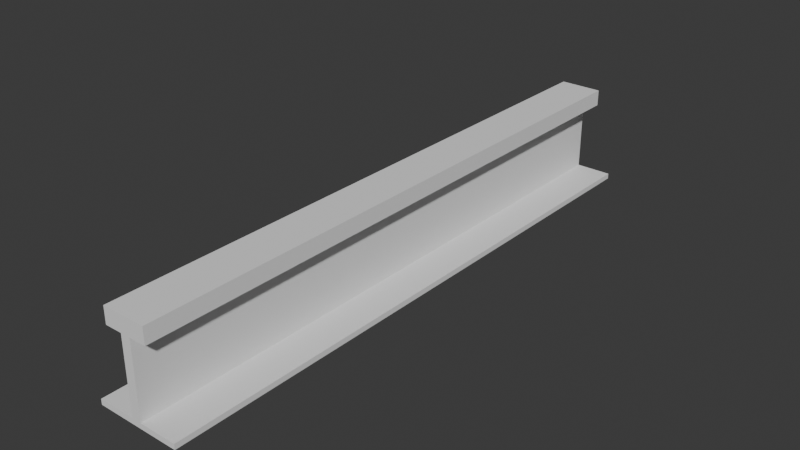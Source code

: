 # Source: Rail_Profile.blend  (saved by Blender 5.1.30; exported with 4.5.12 LTS)
import bpy
from mathutils import Matrix  # noqa: F401  (used for matrix-valued properties, if any)

bpy.ops.wm.read_factory_settings(use_empty=True)
scene = bpy.context.scene
scene.name = 'Scene'

# ---- collections
col_collection = bpy.data.collections.new('Collection'); scene.collection.children.link(col_collection)

# ---- world
world_world = bpy.data.worlds.new('World'); scene.world = world_world
world_world.use_nodes = True; world_world.node_tree.nodes.clear()
_N = world_world.node_tree.nodes; _L = world_world.node_tree.links
n0 = _N.new('ShaderNodeOutputWorld'); n0.name = 'World Output'; n0.location = (200, 100)
n1 = _N.new('ShaderNodeBackground'); n1.name = 'Background'; n1.location = (-200, 100)
n1.inputs[0].default_value = (0.05088, 0.05088, 0.05088, 1.0)
_L.new(n1.outputs[0], n0.inputs[0])
n0.is_active_output = True
world_world.color = (0.05088, 0.05088, 0.05088)
world_world.sun_shadow_jitter_overblur = 0.0

# ---- meshes
me_cube = bpy.data.meshes.new('Cube')
me_cube.from_pydata([(0.07, -0.5, -0.159), (0.036, -0.5, 0.0), (0.07, 0.5, -0.159), (0.036, 0.5, 0.0), (0.0, 0.5, -0.159), (0.0, 0.5, 0.0), (0.0, -0.5, -0.159), (0.0, -0.5, 0.0), (0.07, 0.5, -0.15), (0.07, -0.5, -0.15), (0.008, -0.5, -0.15), (0.008, 0.5, -0.15), (0.008, -0.5, -0.02712), (0.008, 0.5, -0.02712), (0.036, -0.5, -0.02712), (0.036, 0.5, -0.02712)], [], [(4, 2, 0, 6), (3, 5, 7, 1), (2, 8, 9, 0), (9, 8, 11, 10), (10, 11, 13, 12), (12, 13, 15, 14), (1, 14, 15, 3), (9, 10, 6, 0), (3, 15, 13, 5), (8, 2, 4, 11), (11, 4, 5, 13), (7, 12, 14, 1), (12, 7, 6, 10)])
_uv = me_cube.uv_layers.new(name='UVMap')
_uv.uv.foreach_set('vector', [0.25, 0.5, 0.375, 0.5, 0.375, 0.75, 0.25, 0.75, 0.625, 0.5, 0.75, 0.5, 0.75, 0.75, 0.625, 0.75, 0.375, 0.5, 0.4482, 0.5, 0.4482, 0.75, 0.375, 0.75, 0.4482, 0.75, 0.4482, 0.5, 0.4482, 0.5, 0.4482, 0.75, 0.4482, 0.75, 0.4482, 0.5, 0.4482, 0.5, 0.4482, 0.75, 0.4482, 0.75, 0.4482, 0.5, 0.4482, 0.5, 0.4482, 0.75, 0.625, 0.75, 0.4482, 0.75, 0.4482, 0.5, 0.625, 0.5, 0.4482, 0.75, 0.4482, 0.75, 0.25, 0.75, 0.375, 0.75, 0.625, 0.5, 0.4482, 0.5, 0.4482, 0.5, 0.75, 0.5, 0.4482, 0.5, 0.375, 0.5, 0.25, 0.5, 0.4482, 0.5, 0.4482, 0.5, 0.25, 0.5, 0.75, 0.5, 0.4482, 0.5, 0.75, 0.75, 0.4482, 0.75, 0.4482, 0.75, 0.625, 0.75, 0.4482, 0.75, 0.75, 0.75, 0.25, 0.75, 0.4482, 0.75])
me_cube.update()

# ---- objects
ob_cube = bpy.data.objects.new('Cube', me_cube)

# ---- transforms, parenting, visibility, modifiers, constraints
ob_cube.location = (0.0, 0.0, 0.0)
_m = ob_cube.modifiers.new('Mirror', 'MIRROR')
_m = ob_cube.modifiers.new('Triangulate', 'TRIANGULATE')

# ---- collection membership
col_collection.objects.link(ob_cube)

# ---- scene / render settings (as saved in the file)
scene.frame_start = 1; scene.frame_end = 250; scene.frame_set(1)
scene.render.engine = 'BLENDER_EEVEE_NEXT'
scene.render.bake_bias = 0.0
scene.render.bake_samples = 0
scene.cycles.sampling_pattern = 'TABULATED_SOBOL'
scene.eevee.use_volume_custom_range = False
bpy.context.view_layer.update()

# ---- added for rendering (the .blend has no active camera and no usable light): camera, sun
cam_auto = bpy.data.cameras.new('AutoCamera')
cam_auto.lens = 50.0
cam_auto.sensor_width = 36.0
cam_auto.clip_end = 1000.0
ob_auto_camera = bpy.data.objects.new('AutoCamera', cam_auto)
scene.collection.objects.link(ob_auto_camera)
ob_auto_camera.location = (0.945759, -1.13491, 0.677107)
ob_auto_camera.rotation_euler = (1.09748, -7.21219e-08, 0.694738)
scene.camera = ob_auto_camera
light_auto_sun = bpy.data.lights.new('AutoSun', 'SUN')
light_auto_sun.energy = 3.0
light_auto_sun.angle = 0.0523599
ob_auto_sun = bpy.data.objects.new('AutoSun', light_auto_sun)
scene.collection.objects.link(ob_auto_sun)
ob_auto_sun.rotation_euler = (0.872665, 0.174533, 0.523599)
bpy.context.view_layer.update()
